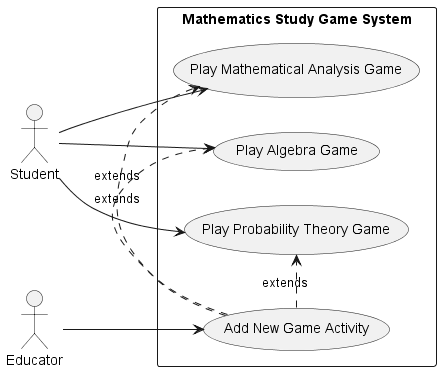

The diagram above was rendered by PlantUML. Its source (embedded in the PNG):
@startuml 10UseCaseDiagram
left to right direction
skinparam packageStyle rectangle

actor "Student" as student
actor "Educator" as educator

rectangle "Mathematics Study Game System" {
  usecase "Play Mathematical Analysis Game" as UC1
  usecase "Play Algebra Game" as UC2
  usecase "Play Probability Theory Game" as UC3
  usecase "Add New Game Activity" as UC4

  student --> UC1
  student --> UC2
  student --> UC3
  educator --> UC4
}

UC4 .> UC1 : extends
UC4 .> UC2 : extends
UC4 .> UC3 : extends

@enduml